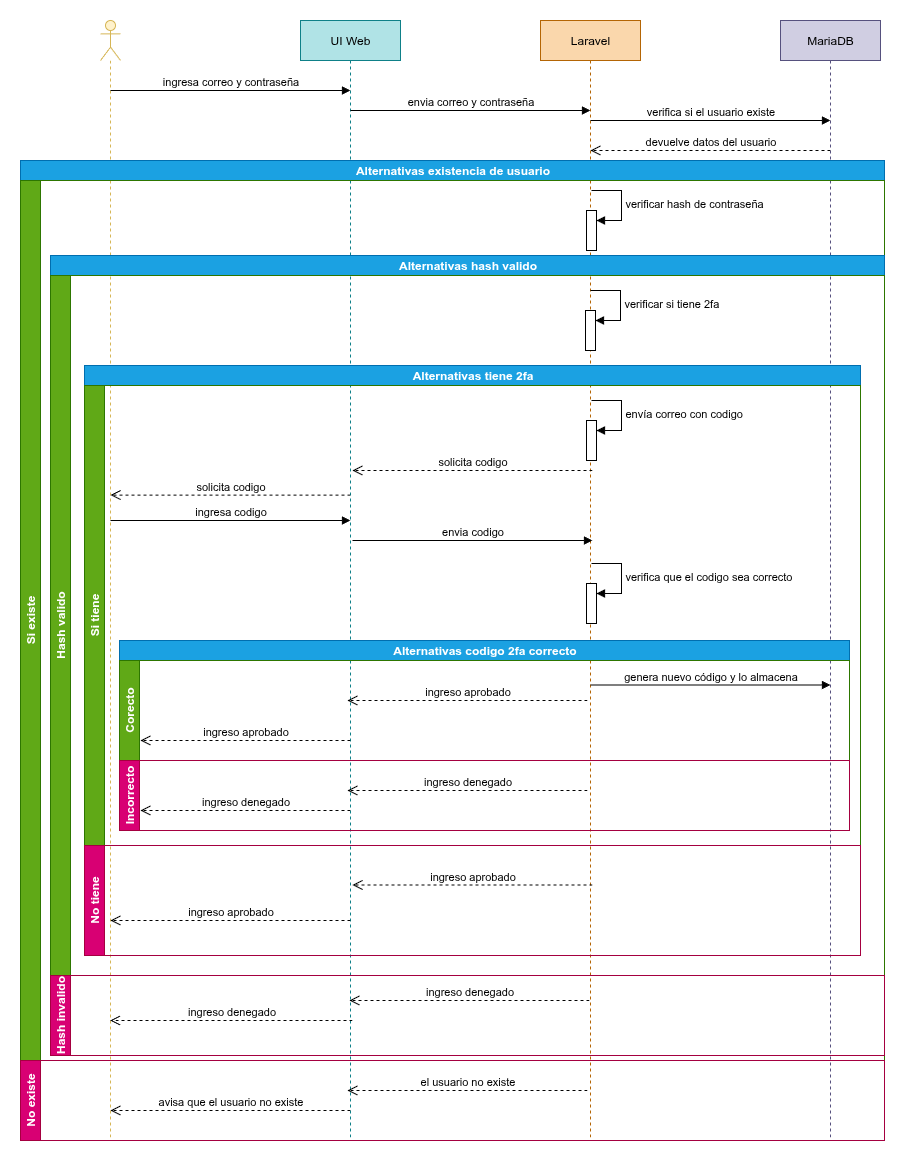

The diagram above was exported from draw.io. Its source (the exported page's mxGraphModel, read from the mxfile embedded in the PNG):
<mxGraphModel dx="2363" dy="854" grid="1" gridSize="10" guides="1" tooltips="1" connect="1" arrows="1" fold="1" page="1" pageScale="1" pageWidth="827" pageHeight="1169" math="0" shadow="0">
  <root>
    <mxCell id="0" />
    <mxCell id="1" parent="0" />
    <mxCell id="q822ZF4J83Y08JKzgjxK-1" value="" style="shape=umlLifeline;perimeter=lifelinePerimeter;whiteSpace=wrap;html=1;container=1;dropTarget=0;collapsible=0;recursiveResize=0;outlineConnect=0;portConstraint=eastwest;newEdgeStyle={&quot;curved&quot;:0,&quot;rounded&quot;:0};participant=umlActor;fillColor=#fff2cc;strokeColor=#d6b656;" vertex="1" parent="1">
      <mxGeometry x="30" y="40" width="20" height="1120" as="geometry" />
    </mxCell>
    <mxCell id="q822ZF4J83Y08JKzgjxK-2" value="UI Web" style="shape=umlLifeline;perimeter=lifelinePerimeter;whiteSpace=wrap;html=1;container=1;dropTarget=0;collapsible=0;recursiveResize=0;outlineConnect=0;portConstraint=eastwest;newEdgeStyle={&quot;curved&quot;:0,&quot;rounded&quot;:0};fillColor=#b0e3e6;strokeColor=#0e8088;" vertex="1" parent="1">
      <mxGeometry x="230" y="40" width="100" height="1120" as="geometry" />
    </mxCell>
    <mxCell id="q822ZF4J83Y08JKzgjxK-3" value="Laravel" style="shape=umlLifeline;perimeter=lifelinePerimeter;whiteSpace=wrap;html=1;container=1;dropTarget=0;collapsible=0;recursiveResize=0;outlineConnect=0;portConstraint=eastwest;newEdgeStyle={&quot;curved&quot;:0,&quot;rounded&quot;:0};fillColor=#fad7ac;strokeColor=#b46504;" vertex="1" parent="1">
      <mxGeometry x="470" y="40" width="100" height="1120" as="geometry" />
    </mxCell>
    <mxCell id="q822ZF4J83Y08JKzgjxK-4" value="MariaDB" style="shape=umlLifeline;perimeter=lifelinePerimeter;whiteSpace=wrap;html=1;container=1;dropTarget=0;collapsible=0;recursiveResize=0;outlineConnect=0;portConstraint=eastwest;newEdgeStyle={&quot;curved&quot;:0,&quot;rounded&quot;:0};fillColor=#d0cee2;strokeColor=#56517e;" vertex="1" parent="1">
      <mxGeometry x="710" y="40" width="100" height="1120" as="geometry" />
    </mxCell>
    <mxCell id="ua6VMXtDy6MTpeNDuI1c-1" value="ingresa correo y contraseña" style="html=1;verticalAlign=bottom;endArrow=block;curved=0;rounded=0;" edge="1" parent="1">
      <mxGeometry x="0.0021" width="80" relative="1" as="geometry">
        <mxPoint x="40" y="110" as="sourcePoint" />
        <mxPoint x="280" y="110" as="targetPoint" />
        <mxPoint as="offset" />
      </mxGeometry>
    </mxCell>
    <mxCell id="ua6VMXtDy6MTpeNDuI1c-2" value="envia correo y contraseña" style="html=1;verticalAlign=bottom;endArrow=block;curved=0;rounded=0;" edge="1" parent="1">
      <mxGeometry width="80" relative="1" as="geometry">
        <mxPoint x="280" y="130" as="sourcePoint" />
        <mxPoint x="520" y="130" as="targetPoint" />
        <mxPoint as="offset" />
      </mxGeometry>
    </mxCell>
    <mxCell id="ua6VMXtDy6MTpeNDuI1c-3" value="verifica si el usuario existe" style="html=1;verticalAlign=bottom;endArrow=block;curved=0;rounded=0;" edge="1" parent="1">
      <mxGeometry width="80" relative="1" as="geometry">
        <mxPoint x="520" y="140" as="sourcePoint" />
        <mxPoint x="760" y="140" as="targetPoint" />
        <mxPoint as="offset" />
      </mxGeometry>
    </mxCell>
    <mxCell id="IFvK_lkDma7g4BDo8xlm-1" value="devuelve datos del usuario" style="html=1;verticalAlign=bottom;endArrow=open;dashed=1;endSize=8;curved=0;rounded=0;" edge="1" parent="1">
      <mxGeometry relative="1" as="geometry">
        <mxPoint x="760" y="170" as="sourcePoint" />
        <mxPoint x="520" y="170" as="targetPoint" />
        <mxPoint as="offset" />
      </mxGeometry>
    </mxCell>
    <mxCell id="ENkMs6y6ILJ4iQwvU0UK-1" value="Alternativas existencia de usuario" style="swimlane;childLayout=stackLayout;resizeParent=1;resizeParentMax=0;horizontal=1;startSize=20;horizontalStack=0;html=1;fillColor=#1ba1e2;fontColor=#ffffff;strokeColor=#006EAF;" vertex="1" parent="1">
      <mxGeometry x="-50" y="180" width="864" height="980" as="geometry">
        <mxRectangle x="10" y="210" width="60" height="30" as="alternateBounds" />
      </mxGeometry>
    </mxCell>
    <mxCell id="ENkMs6y6ILJ4iQwvU0UK-2" value="Si existe" style="swimlane;startSize=20;horizontal=0;html=1;fillColor=#60a917;strokeColor=#2D7600;fontColor=#ffffff;" vertex="1" parent="ENkMs6y6ILJ4iQwvU0UK-1">
      <mxGeometry y="20" width="864" height="880" as="geometry" />
    </mxCell>
    <mxCell id="ENkMs6y6ILJ4iQwvU0UK-13" value="" style="html=1;points=[[0,0,0,0,5],[0,1,0,0,-5],[1,0,0,0,5],[1,1,0,0,-5]];perimeter=orthogonalPerimeter;outlineConnect=0;targetShapes=umlLifeline;portConstraint=eastwest;newEdgeStyle={&quot;curved&quot;:0,&quot;rounded&quot;:0};" vertex="1" parent="ENkMs6y6ILJ4iQwvU0UK-2">
      <mxGeometry x="566" y="30" width="10" height="40" as="geometry" />
    </mxCell>
    <mxCell id="ENkMs6y6ILJ4iQwvU0UK-14" value="verificar hash de contraseña" style="html=1;align=left;spacingLeft=2;endArrow=block;rounded=0;edgeStyle=orthogonalEdgeStyle;curved=0;rounded=0;" edge="1" target="ENkMs6y6ILJ4iQwvU0UK-13" parent="ENkMs6y6ILJ4iQwvU0UK-2">
      <mxGeometry relative="1" as="geometry">
        <mxPoint x="571" y="10" as="sourcePoint" />
        <Array as="points">
          <mxPoint x="601" y="40" />
        </Array>
      </mxGeometry>
    </mxCell>
    <mxCell id="ENkMs6y6ILJ4iQwvU0UK-16" value="Alternativas hash valido" style="swimlane;childLayout=stackLayout;resizeParent=1;resizeParentMax=0;horizontal=1;startSize=20;horizontalStack=0;html=1;fillColor=#1ba1e2;fontColor=#ffffff;strokeColor=#006EAF;" vertex="1" parent="ENkMs6y6ILJ4iQwvU0UK-2">
      <mxGeometry x="30" y="75" width="834" height="800" as="geometry">
        <mxRectangle x="10" y="210" width="60" height="30" as="alternateBounds" />
      </mxGeometry>
    </mxCell>
    <mxCell id="ENkMs6y6ILJ4iQwvU0UK-17" value="Hash valido" style="swimlane;startSize=20;horizontal=0;html=1;fillColor=#60a917;strokeColor=#2D7600;fontColor=#ffffff;" vertex="1" parent="ENkMs6y6ILJ4iQwvU0UK-16">
      <mxGeometry y="20" width="834" height="700" as="geometry" />
    </mxCell>
    <mxCell id="ENkMs6y6ILJ4iQwvU0UK-22" value="Alternativas tiene 2fa" style="swimlane;childLayout=stackLayout;resizeParent=1;resizeParentMax=0;horizontal=1;startSize=20;horizontalStack=0;html=1;fillColor=#1ba1e2;fontColor=#ffffff;strokeColor=#006EAF;" vertex="1" parent="ENkMs6y6ILJ4iQwvU0UK-17">
      <mxGeometry x="34" y="90" width="776" height="590" as="geometry">
        <mxRectangle x="10" y="210" width="60" height="30" as="alternateBounds" />
      </mxGeometry>
    </mxCell>
    <mxCell id="ENkMs6y6ILJ4iQwvU0UK-23" value="Si tiene" style="swimlane;startSize=20;horizontal=0;html=1;fillColor=#60a917;strokeColor=#2D7600;fontColor=#ffffff;" vertex="1" parent="ENkMs6y6ILJ4iQwvU0UK-22">
      <mxGeometry y="20" width="776" height="460" as="geometry" />
    </mxCell>
    <mxCell id="ENkMs6y6ILJ4iQwvU0UK-32" value="" style="html=1;points=[[0,0,0,0,5],[0,1,0,0,-5],[1,0,0,0,5],[1,1,0,0,-5]];perimeter=orthogonalPerimeter;outlineConnect=0;targetShapes=umlLifeline;portConstraint=eastwest;newEdgeStyle={&quot;curved&quot;:0,&quot;rounded&quot;:0};" vertex="1" parent="ENkMs6y6ILJ4iQwvU0UK-23">
      <mxGeometry x="502" y="35" width="10" height="40" as="geometry" />
    </mxCell>
    <mxCell id="ENkMs6y6ILJ4iQwvU0UK-33" value="envía correo con codigo" style="html=1;align=left;spacingLeft=2;endArrow=block;rounded=0;edgeStyle=orthogonalEdgeStyle;curved=0;rounded=0;" edge="1" target="ENkMs6y6ILJ4iQwvU0UK-32" parent="ENkMs6y6ILJ4iQwvU0UK-23">
      <mxGeometry relative="1" as="geometry">
        <mxPoint x="507" y="15" as="sourcePoint" />
        <Array as="points">
          <mxPoint x="537" y="45" />
        </Array>
      </mxGeometry>
    </mxCell>
    <mxCell id="ENkMs6y6ILJ4iQwvU0UK-37" value="solicita codigo" style="html=1;verticalAlign=bottom;endArrow=open;dashed=1;endSize=8;curved=0;rounded=0;" edge="1" parent="ENkMs6y6ILJ4iQwvU0UK-23">
      <mxGeometry relative="1" as="geometry">
        <mxPoint x="508" y="85" as="sourcePoint" />
        <mxPoint x="268" y="85" as="targetPoint" />
        <mxPoint as="offset" />
      </mxGeometry>
    </mxCell>
    <mxCell id="ENkMs6y6ILJ4iQwvU0UK-38" value="solicita codigo" style="html=1;verticalAlign=bottom;endArrow=open;dashed=1;endSize=8;curved=0;rounded=0;" edge="1" parent="ENkMs6y6ILJ4iQwvU0UK-23">
      <mxGeometry relative="1" as="geometry">
        <mxPoint x="266" y="109.58000000000004" as="sourcePoint" />
        <mxPoint x="26" y="109.58000000000004" as="targetPoint" />
        <mxPoint as="offset" />
      </mxGeometry>
    </mxCell>
    <mxCell id="ENkMs6y6ILJ4iQwvU0UK-40" value="ingresa codigo" style="html=1;verticalAlign=bottom;endArrow=block;curved=0;rounded=0;" edge="1" parent="ENkMs6y6ILJ4iQwvU0UK-23">
      <mxGeometry x="0.0021" width="80" relative="1" as="geometry">
        <mxPoint x="26" y="135" as="sourcePoint" />
        <mxPoint x="266" y="135" as="targetPoint" />
        <mxPoint as="offset" />
      </mxGeometry>
    </mxCell>
    <mxCell id="ENkMs6y6ILJ4iQwvU0UK-41" value="envia codigo" style="html=1;verticalAlign=bottom;endArrow=block;curved=0;rounded=0;" edge="1" parent="ENkMs6y6ILJ4iQwvU0UK-23">
      <mxGeometry x="0.0021" width="80" relative="1" as="geometry">
        <mxPoint x="268" y="155" as="sourcePoint" />
        <mxPoint x="508" y="155" as="targetPoint" />
        <mxPoint as="offset" />
      </mxGeometry>
    </mxCell>
    <mxCell id="ENkMs6y6ILJ4iQwvU0UK-42" value="Alternativas codigo 2fa correcto" style="swimlane;childLayout=stackLayout;resizeParent=1;resizeParentMax=0;horizontal=1;startSize=20;horizontalStack=0;html=1;fillColor=#1ba1e2;fontColor=#ffffff;strokeColor=#006EAF;" vertex="1" parent="ENkMs6y6ILJ4iQwvU0UK-23">
      <mxGeometry x="35" y="255" width="730" height="190" as="geometry">
        <mxRectangle x="10" y="210" width="60" height="30" as="alternateBounds" />
      </mxGeometry>
    </mxCell>
    <mxCell id="ENkMs6y6ILJ4iQwvU0UK-43" value="Corecto" style="swimlane;startSize=20;horizontal=0;html=1;fillColor=#60a917;strokeColor=#2D7600;fontColor=#ffffff;" vertex="1" parent="ENkMs6y6ILJ4iQwvU0UK-42">
      <mxGeometry y="20" width="730" height="100" as="geometry" />
    </mxCell>
    <mxCell id="ENkMs6y6ILJ4iQwvU0UK-49" value="genera nuevo código y lo almacena" style="html=1;verticalAlign=bottom;endArrow=block;curved=0;rounded=0;" edge="1" parent="ENkMs6y6ILJ4iQwvU0UK-43">
      <mxGeometry x="0.0021" width="80" relative="1" as="geometry">
        <mxPoint x="471" y="24.5" as="sourcePoint" />
        <mxPoint x="711" y="24.5" as="targetPoint" />
        <mxPoint as="offset" />
      </mxGeometry>
    </mxCell>
    <mxCell id="ENkMs6y6ILJ4iQwvU0UK-50" value="ingreso aprobado" style="html=1;verticalAlign=bottom;endArrow=open;dashed=1;endSize=8;curved=0;rounded=0;" edge="1" parent="ENkMs6y6ILJ4iQwvU0UK-43">
      <mxGeometry relative="1" as="geometry">
        <mxPoint x="468" y="40" as="sourcePoint" />
        <mxPoint x="228" y="40" as="targetPoint" />
        <mxPoint as="offset" />
      </mxGeometry>
    </mxCell>
    <mxCell id="ENkMs6y6ILJ4iQwvU0UK-51" value="ingreso aprobado" style="html=1;verticalAlign=bottom;endArrow=open;dashed=1;endSize=8;curved=0;rounded=0;" edge="1" parent="ENkMs6y6ILJ4iQwvU0UK-43">
      <mxGeometry relative="1" as="geometry">
        <mxPoint x="231" y="80" as="sourcePoint" />
        <mxPoint x="21" y="80" as="targetPoint" />
        <mxPoint as="offset" />
      </mxGeometry>
    </mxCell>
    <mxCell id="ENkMs6y6ILJ4iQwvU0UK-44" value="Incorrecto" style="swimlane;startSize=20;horizontal=0;html=1;fillColor=#d80073;strokeColor=#A50040;fontColor=#ffffff;" vertex="1" parent="ENkMs6y6ILJ4iQwvU0UK-42">
      <mxGeometry y="120" width="730" height="70" as="geometry" />
    </mxCell>
    <mxCell id="ENkMs6y6ILJ4iQwvU0UK-52" value="ingreso denegado" style="html=1;verticalAlign=bottom;endArrow=open;dashed=1;endSize=8;curved=0;rounded=0;" edge="1" parent="ENkMs6y6ILJ4iQwvU0UK-44">
      <mxGeometry relative="1" as="geometry">
        <mxPoint x="468" y="30" as="sourcePoint" />
        <mxPoint x="228" y="30" as="targetPoint" />
        <mxPoint as="offset" />
      </mxGeometry>
    </mxCell>
    <mxCell id="ENkMs6y6ILJ4iQwvU0UK-54" value="ingreso denegado" style="html=1;verticalAlign=bottom;endArrow=open;dashed=1;endSize=8;curved=0;rounded=0;" edge="1" parent="ENkMs6y6ILJ4iQwvU0UK-44">
      <mxGeometry relative="1" as="geometry">
        <mxPoint x="231" y="50" as="sourcePoint" />
        <mxPoint x="21" y="50" as="targetPoint" />
        <mxPoint as="offset" />
      </mxGeometry>
    </mxCell>
    <mxCell id="ENkMs6y6ILJ4iQwvU0UK-45" value="" style="html=1;points=[[0,0,0,0,5],[0,1,0,0,-5],[1,0,0,0,5],[1,1,0,0,-5]];perimeter=orthogonalPerimeter;outlineConnect=0;targetShapes=umlLifeline;portConstraint=eastwest;newEdgeStyle={&quot;curved&quot;:0,&quot;rounded&quot;:0};" vertex="1" parent="ENkMs6y6ILJ4iQwvU0UK-23">
      <mxGeometry x="502" y="198" width="10" height="40" as="geometry" />
    </mxCell>
    <mxCell id="ENkMs6y6ILJ4iQwvU0UK-46" value="verifica que el codigo sea correcto" style="html=1;align=left;spacingLeft=2;endArrow=block;rounded=0;edgeStyle=orthogonalEdgeStyle;curved=0;rounded=0;" edge="1" target="ENkMs6y6ILJ4iQwvU0UK-45" parent="ENkMs6y6ILJ4iQwvU0UK-23">
      <mxGeometry x="0.0118" relative="1" as="geometry">
        <mxPoint x="507" y="178" as="sourcePoint" />
        <Array as="points">
          <mxPoint x="537" y="208" />
        </Array>
        <mxPoint as="offset" />
      </mxGeometry>
    </mxCell>
    <mxCell id="ENkMs6y6ILJ4iQwvU0UK-24" value="No tiene" style="swimlane;startSize=20;horizontal=0;html=1;fillColor=#d80073;strokeColor=#A50040;fontColor=#ffffff;" vertex="1" parent="ENkMs6y6ILJ4iQwvU0UK-22">
      <mxGeometry y="480" width="776" height="110" as="geometry" />
    </mxCell>
    <mxCell id="ENkMs6y6ILJ4iQwvU0UK-55" value="ingreso aprobado" style="html=1;verticalAlign=bottom;endArrow=open;dashed=1;endSize=8;curved=0;rounded=0;" edge="1" parent="ENkMs6y6ILJ4iQwvU0UK-24">
      <mxGeometry relative="1" as="geometry">
        <mxPoint x="508" y="39.5" as="sourcePoint" />
        <mxPoint x="268" y="39.5" as="targetPoint" />
        <mxPoint as="offset" />
      </mxGeometry>
    </mxCell>
    <mxCell id="ENkMs6y6ILJ4iQwvU0UK-56" value="ingreso aprobado" style="html=1;verticalAlign=bottom;endArrow=open;dashed=1;endSize=8;curved=0;rounded=0;" edge="1" parent="ENkMs6y6ILJ4iQwvU0UK-24">
      <mxGeometry relative="1" as="geometry">
        <mxPoint x="266" y="75" as="sourcePoint" />
        <mxPoint x="26" y="75" as="targetPoint" />
        <mxPoint as="offset" />
      </mxGeometry>
    </mxCell>
    <mxCell id="ENkMs6y6ILJ4iQwvU0UK-25" value="" style="html=1;points=[[0,0,0,0,5],[0,1,0,0,-5],[1,0,0,0,5],[1,1,0,0,-5]];perimeter=orthogonalPerimeter;outlineConnect=0;targetShapes=umlLifeline;portConstraint=eastwest;newEdgeStyle={&quot;curved&quot;:0,&quot;rounded&quot;:0};" vertex="1" parent="ENkMs6y6ILJ4iQwvU0UK-17">
      <mxGeometry x="535" y="35" width="10" height="40" as="geometry" />
    </mxCell>
    <mxCell id="ENkMs6y6ILJ4iQwvU0UK-26" value="verificar si tiene 2fa" style="html=1;align=left;spacingLeft=2;endArrow=block;rounded=0;edgeStyle=orthogonalEdgeStyle;curved=0;rounded=0;" edge="1" target="ENkMs6y6ILJ4iQwvU0UK-25" parent="ENkMs6y6ILJ4iQwvU0UK-17">
      <mxGeometry relative="1" as="geometry">
        <mxPoint x="540" y="15" as="sourcePoint" />
        <Array as="points">
          <mxPoint x="570" y="45" />
        </Array>
      </mxGeometry>
    </mxCell>
    <mxCell id="ENkMs6y6ILJ4iQwvU0UK-20" value="Hash invalido" style="swimlane;startSize=20;horizontal=0;html=1;fillColor=#d80073;strokeColor=#A50040;fontColor=#ffffff;" vertex="1" parent="ENkMs6y6ILJ4iQwvU0UK-16">
      <mxGeometry y="720" width="834" height="80" as="geometry" />
    </mxCell>
    <mxCell id="ENkMs6y6ILJ4iQwvU0UK-57" value="ingreso denegado" style="html=1;verticalAlign=bottom;endArrow=open;dashed=1;endSize=8;curved=0;rounded=0;" edge="1" parent="ENkMs6y6ILJ4iQwvU0UK-20">
      <mxGeometry relative="1" as="geometry">
        <mxPoint x="539" y="25" as="sourcePoint" />
        <mxPoint x="299" y="25" as="targetPoint" />
        <mxPoint as="offset" />
      </mxGeometry>
    </mxCell>
    <mxCell id="ENkMs6y6ILJ4iQwvU0UK-58" value="ingreso denegado" style="html=1;verticalAlign=bottom;endArrow=open;dashed=1;endSize=8;curved=0;rounded=0;" edge="1" parent="ENkMs6y6ILJ4iQwvU0UK-20" target="q822ZF4J83Y08JKzgjxK-1">
      <mxGeometry relative="1" as="geometry">
        <mxPoint x="302" y="45" as="sourcePoint" />
        <mxPoint x="92" y="45" as="targetPoint" />
        <mxPoint as="offset" />
      </mxGeometry>
    </mxCell>
    <mxCell id="ENkMs6y6ILJ4iQwvU0UK-8" value="No existe" style="swimlane;startSize=20;horizontal=0;html=1;fillColor=#d80073;strokeColor=#A50040;fontColor=#ffffff;" vertex="1" parent="ENkMs6y6ILJ4iQwvU0UK-1">
      <mxGeometry y="900" width="864" height="80" as="geometry" />
    </mxCell>
    <mxCell id="ENkMs6y6ILJ4iQwvU0UK-59" value="el usuario no existe" style="html=1;verticalAlign=bottom;endArrow=open;dashed=1;endSize=8;curved=0;rounded=0;" edge="1" parent="ENkMs6y6ILJ4iQwvU0UK-8">
      <mxGeometry relative="1" as="geometry">
        <mxPoint x="567" y="30" as="sourcePoint" />
        <mxPoint x="327" y="30" as="targetPoint" />
        <mxPoint as="offset" />
      </mxGeometry>
    </mxCell>
    <mxCell id="ENkMs6y6ILJ4iQwvU0UK-60" value="avisa que el usuario no existe" style="html=1;verticalAlign=bottom;endArrow=open;dashed=1;endSize=8;curved=0;rounded=0;" edge="1" parent="ENkMs6y6ILJ4iQwvU0UK-8">
      <mxGeometry relative="1" as="geometry">
        <mxPoint x="330" y="50" as="sourcePoint" />
        <mxPoint x="90" y="50" as="targetPoint" />
        <mxPoint as="offset" />
      </mxGeometry>
    </mxCell>
  </root>
</mxGraphModel>